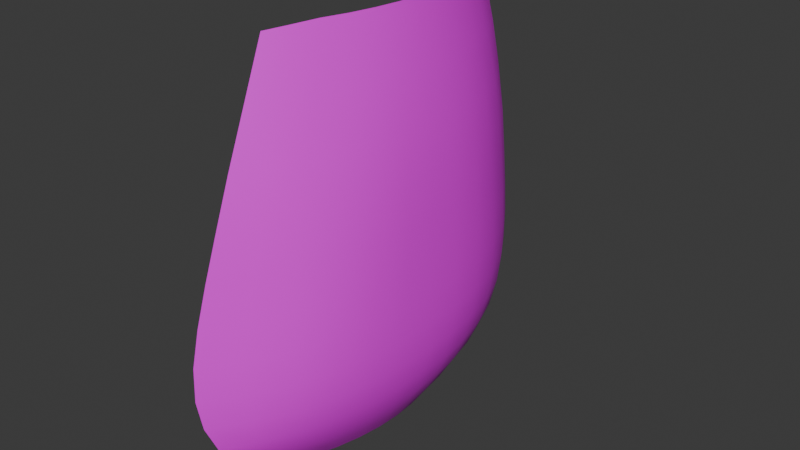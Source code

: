 # Source: Flame_burst_mesh.blend  (saved by Blender 4.0.36; exported with 4.5.12 LTS)
import bpy
from mathutils import Matrix  # noqa: F401  (used for matrix-valued properties, if any)

bpy.ops.wm.read_factory_settings(use_empty=True)
scene = bpy.context.scene
scene.name = 'Scene'

# ---- collections
col_collection = bpy.data.collections.new('Collection'); scene.collection.children.link(col_collection)

# ---- images (referenced by path relative to the original .blend; pixels are not part of the script)
import os
ASSET_DIR = os.environ.get("B2B_ASSET_DIR", "")  # directory of the original .blend (textures are referenced by path, not embedded)
HERE = os.path.dirname(os.path.abspath(__file__))  # packed textures are extracted next to this script under _unpacked/

def load_image(name, relpath, width, height, colorspace="sRGB"):
    """Load a texture the original file referenced (path relative to the .blend, or extracted next to this script)."""
    p = next((c for c in (os.path.join(HERE, relpath), os.path.join(ASSET_DIR, relpath)) if relpath and os.path.exists(c)), "")
    if p:
        img = bpy.data.images.load(p, check_existing=True)
        img.name = name
    else:  # same state as the original file: an image datablock whose file is absent (Cycles renders it pink)
        img = bpy.data.images.new(name, width, height)
        img.source = "FILE"
        img.filepath = "//" + (relpath or name)
    img.colorspace_settings.name = colorspace
    return img
img_t_firenoise_png = load_image('T_FireNoise.png', 'T_FireNoise.png', 1024, 1024, 'sRGB')

# ---- materials (node trees are filled in below, after node groups)
mat_material_001 = bpy.data.materials.new('Material.001')
mat_material_001.use_transparent_shadow = False

# ---- material node trees
mat_material_001.use_nodes = True; mat_material_001.node_tree.nodes.clear()
_N = mat_material_001.node_tree.nodes; _L = mat_material_001.node_tree.links
n0 = _N.new('ShaderNodeBsdfPrincipled'); n0.name = 'Principled BSDF'; n0.location = (10, 300)
n0.inputs[3].default_value = 1.45
n1 = _N.new('ShaderNodeOutputMaterial'); n1.name = 'Material Output'; n1.location = (300, 300)
n2 = _N.new('ShaderNodeTexImage'); n2.name = 'Image Texture'; n2.location = (-280, 275)
n2.image = img_t_firenoise_png
_L.new(n0.outputs[0], n1.inputs[0])
_L.new(n2.outputs[0], n0.inputs[0])
n1.is_active_output = True

# ---- world
world_world = bpy.data.worlds.new('World'); scene.world = world_world
world_world.use_nodes = True; world_world.node_tree.nodes.clear()
_N = world_world.node_tree.nodes; _L = world_world.node_tree.links
n0 = _N.new('ShaderNodeOutputWorld'); n0.name = 'World Output'; n0.location = (300, 300)
n1 = _N.new('ShaderNodeBackground'); n1.name = 'Background'; n1.location = (10, 300)
n1.inputs[0].default_value = (0.05088, 0.05088, 0.05088, 1.0)
_L.new(n1.outputs[0], n0.inputs[0])
n0.is_active_output = True
world_world.color = (0.05088, 0.05088, 0.05088)
world_world.use_sun_shadow = False
world_world.sun_shadow_jitter_overblur = 0.0

# ---- meshes
me_plane = bpy.data.meshes.new('Plane')
me_plane.from_pydata([(0.07635, -0.8392, 2.533), (-0.03793, -0.8009, 0.04043), (0.08039, 0.8413, 2.533), (-0.03394, 0.8029, 0.04039), (0.04003, -1.058, 1.904), (-0.0006145, -1.213, 1.377), (-0.0387, -1.302, 0.9344), (-0.03091, -1.28, 0.5622), (-0.004338, -1.104, 0.2565), (-0.004379, 1.103, 0.2563), (-0.03448, 1.278, 0.5621), (-0.04281, 1.3, 0.9344), (-0.002499, 1.212, 1.377), (0.04097, 1.059, 1.904), (0.1928, 0.5792, 2.554), (0.2677, 0.2827, 2.553), (0.2935, 0.0002102, 2.553), (0.2658, -0.2815, 2.553), (0.1874, -0.5762, 2.554), (0.0338, -0.5705, -0.0003641), (0.1177, -0.2911, -0.0004773), (0.1499, 0.0003277, -0.0004915), (0.1202, 0.2926, -0.0004773), (0.03937, 0.5737, -0.0003641), (0.239, -0.7419, 1.903), (0.3536, -0.3644, 1.902), (0.3794, 3.56e-05, 1.902), (0.3545, 0.365, 1.902), (0.2424, 0.7441, 1.903), (0.2451, -0.8357, 1.378), (0.3766, -0.4117, 1.378), (0.3992, 1.602e-07, 1.378), (0.3771, 0.4122, 1.378), (0.2469, 0.8373, 1.378), (0.2382, -0.8977, 0.9353), (0.3762, -0.4443, 0.9359), (0.3992, 4.703e-07, 0.9361), (0.3766, 0.4447, 0.9359), (0.239, 0.8989, 0.9353), (0.2193, -0.8839, 0.5615), (0.3538, -0.4383, 0.5613), (0.3834, 3.029e-05, 0.5612), (0.3545, 0.4389, 0.5612), (0.2207, 0.8854, 0.5615), (0.1596, -0.7675, 0.255), (0.2691, -0.384, 0.2548), (0.3046, 0.0001688, 0.2547), (0.2711, 0.385, 0.2547), (0.1634, 0.7696, 0.2549), (0.1297, -0.7367, 2.544), (-0.02377, -0.9534, 0.1298), (-0.007847, 0.6848, 0.004913), (0.05439, 0.9509, 2.199), (0.05193, -0.9496, 2.199), (0.02222, -1.145, 1.626), (-0.02314, -1.266, 1.147), (-0.04156, -1.308, 0.7395), (-0.01138, -1.214, 0.4015), (-0.0217, 0.9541, 0.1297), (-0.01343, 1.212, 0.4014), (-0.04583, 1.306, 0.7395), (-0.02634, 1.264, 1.147), (0.02173, 1.144, 1.626), (0.1481, 0.9104, 1.903), (0.1315, 1.03, 1.377), (0.1097, 1.105, 0.9349), (0.1028, 1.087, 0.5618), (0.0839, 0.9416, 0.2555), (0.1351, 0.7397, 2.544), (0.237, 0.4303, 2.553), (0.2869, 0.1396, 2.553), (0.2862, -0.139, 2.553), (0.2332, -0.4281, 2.553), (-0.0132, -0.6818, 0.004917), (0.08035, -0.4377, -0.0004438), (0.1414, -0.1446, -0.0004894), (0.1425, 0.1455, -0.0004894), (0.08465, 0.4402, -0.0004438), (0.1453, -0.9087, 1.903), (0.3089, -0.5555, 1.903), (0.3745, -0.1798, 1.902), (0.3747, 0.1799, 1.902), (0.3114, 0.5571, 1.903), (0.131, -1.029, 1.377), (0.3275, -0.6263, 1.378), (0.3961, -0.2035, 1.378), (0.3962, 0.2035, 1.378), (0.329, 0.6275, 1.378), (0.1108, -1.105, 0.9349), (0.3262, -0.674, 0.9356), (0.396, -0.22, 0.936), (0.396, 0.2201, 0.936), (0.3272, 0.675, 0.9356), (0.1033, -1.087, 0.5618), (0.3027, -0.6643, 0.5613), (0.3777, -0.2172, 0.5612), (0.3779, 0.2173, 0.5612), (0.3042, 0.6656, 0.5613), (0.08152, -0.9404, 0.2556), (0.2232, -0.5793, 0.2548), (0.2958, -0.1908, 0.2547), (0.2967, 0.1913, 0.2547), (0.2265, 0.5811, 0.2547), (0.1974, -0.8384, 0.4002), (0.3209, -0.4171, 0.3999), (0.3544, 8.991e-05, 0.3998), (0.3223, 0.4179, 0.3999), (0.1999, 0.8401, 0.4002), (0.2316, -0.903, 0.7398), (0.3702, -0.4473, 0.74), (0.396, 4.895e-06, 0.74), (0.3706, 0.4477, 0.74), (0.2324, 0.9043, 0.7397), (0.2422, -0.8719, 1.148), (0.3778, -0.4307, 1.149), (0.3998, 9.139e-08, 1.149), (0.3782, 0.4311, 1.149), (0.2434, 0.8733, 1.148), (0.2464, -0.7959, 1.626), (0.3715, -0.3913, 1.625), (0.3957, 4.788e-06, 1.625), (0.3722, 0.3918, 1.625), (0.249, 0.7978, 1.626), (0.2181, -0.6688, 2.215), (0.3157, -0.3263, 2.217), (0.3426, 0.0001098, 2.217), (0.317, 0.3272, 2.217), (0.2225, 0.6714, 2.215), (0.1024, -0.6748, 0.1236), (0.1986, -0.3403, 0.1234), (0.2333, 0.0002489, 0.1234), (0.2009, 0.3417, 0.1234), (0.1071, 0.6775, 0.1235), (0.04397, 0.8206, 0.1248), (0.1448, 0.8416, 2.209), (0.1433, 0.981, 1.626), (0.1192, 1.074, 1.148), (0.1045, 1.111, 0.7396), (0.1003, 1.031, 0.4007), (0.09948, -1.031, 0.4008), (0.2717, -0.6309, 0.4), (0.3468, -0.207, 0.3998), (0.3474, 0.2073, 0.3998), (0.274, 0.6324, 0.3999), (0.1057, -1.111, 0.7396), (0.3193, -0.6783, 0.7399), (0.3917, -0.2215, 0.74), (0.3918, 0.2216, 0.74), (0.3203, 0.6794, 0.7399), (0.1197, -1.074, 1.148), (0.3282, -0.6541, 1.148), (0.3969, -0.2131, 1.149), (0.397, 0.2132, 1.149), (0.3294, 0.6552, 1.148), (0.1417, -0.9798, 1.626), (0.3238, -0.596, 1.625), (0.3918, -0.1931, 1.625), (0.3919, 0.1932, 1.625), (0.3257, 0.5974, 1.625), (0.1408, -0.8393, 2.209), (0.2764, -0.4972, 2.217), (0.3365, -0.161, 2.217), (0.3369, 0.1614, 2.217), (0.2795, 0.4991, 2.217), (0.04006, -0.8187, 0.1249), (0.1568, -0.5125, 0.1234), (0.2243, -0.1692, 0.1234), (0.2253, 0.1699, 0.1234), (0.1607, 0.5147, 0.1234)], [], [(48, 132, 133, 67), (132, 23, 51, 133), (133, 51, 3, 58), (67, 133, 58, 9), (14, 127, 134, 68), (127, 28, 63, 134), (134, 63, 13, 52), (68, 134, 52, 2), (28, 122, 135, 63), (122, 33, 64, 135), (135, 64, 12, 62), (63, 135, 62, 13), (33, 117, 136, 64), (117, 38, 65, 136), (136, 65, 11, 61), (64, 136, 61, 12), (38, 112, 137, 65), (112, 43, 66, 137), (137, 66, 10, 60), (65, 137, 60, 11), (43, 107, 138, 66), (107, 48, 67, 138), (138, 67, 9, 59), (66, 138, 59, 10), (7, 57, 139, 93), (57, 8, 98, 139), (139, 98, 44, 103), (93, 139, 103, 39), (39, 103, 140, 94), (103, 44, 99, 140), (140, 99, 45, 104), (94, 140, 104, 40), (40, 104, 141, 95), (104, 45, 100, 141), (141, 100, 46, 105), (95, 141, 105, 41), (41, 105, 142, 96), (105, 46, 101, 142), (142, 101, 47, 106), (96, 142, 106, 42), (42, 106, 143, 97), (106, 47, 102, 143), (143, 102, 48, 107), (97, 143, 107, 43), (6, 56, 144, 88), (56, 7, 93, 144), (144, 93, 39, 108), (88, 144, 108, 34), (34, 108, 145, 89), (108, 39, 94, 145), (145, 94, 40, 109), (89, 145, 109, 35), (35, 109, 146, 90), (109, 40, 95, 146), (146, 95, 41, 110), (90, 146, 110, 36), (36, 110, 147, 91), (110, 41, 96, 147), (147, 96, 42, 111), (91, 147, 111, 37), (37, 111, 148, 92), (111, 42, 97, 148), (148, 97, 43, 112), (92, 148, 112, 38), (5, 55, 149, 83), (55, 6, 88, 149), (149, 88, 34, 113), (83, 149, 113, 29), (29, 113, 150, 84), (113, 34, 89, 150), (150, 89, 35, 114), (84, 150, 114, 30), (30, 114, 151, 85), (114, 35, 90, 151), (151, 90, 36, 115), (85, 151, 115, 31), (31, 115, 152, 86), (115, 36, 91, 152), (152, 91, 37, 116), (86, 152, 116, 32), (32, 116, 153, 87), (116, 37, 92, 153), (153, 92, 38, 117), (87, 153, 117, 33), (4, 54, 154, 78), (54, 5, 83, 154), (154, 83, 29, 118), (78, 154, 118, 24), (24, 118, 155, 79), (118, 29, 84, 155), (155, 84, 30, 119), (79, 155, 119, 25), (25, 119, 156, 80), (119, 30, 85, 156), (156, 85, 31, 120), (80, 156, 120, 26), (26, 120, 157, 81), (120, 31, 86, 157), (157, 86, 32, 121), (81, 157, 121, 27), (27, 121, 158, 82), (121, 32, 87, 158), (158, 87, 33, 122), (82, 158, 122, 28), (0, 53, 159, 49), (53, 4, 78, 159), (159, 78, 24, 123), (49, 159, 123, 18), (18, 123, 160, 72), (123, 24, 79, 160), (160, 79, 25, 124), (72, 160, 124, 17), (17, 124, 161, 71), (124, 25, 80, 161), (161, 80, 26, 125), (71, 161, 125, 16), (16, 125, 162, 70), (125, 26, 81, 162), (162, 81, 27, 126), (70, 162, 126, 15), (15, 126, 163, 69), (126, 27, 82, 163), (163, 82, 28, 127), (69, 163, 127, 14), (8, 50, 164, 98), (50, 1, 73, 164), (164, 73, 19, 128), (98, 164, 128, 44), (44, 128, 165, 99), (128, 19, 74, 165), (165, 74, 20, 129), (99, 165, 129, 45), (45, 129, 166, 100), (129, 20, 75, 166), (166, 75, 21, 130), (100, 166, 130, 46), (46, 130, 167, 101), (130, 21, 76, 167), (167, 76, 22, 131), (101, 167, 131, 47), (47, 131, 168, 102), (131, 22, 77, 168), (168, 77, 23, 132), (102, 168, 132, 48)])
me_plane.polygons.foreach_set('use_smooth', [True] * 144)
_uv = me_plane.uv_layers.new(name='UVMap')
_uv.uv.foreach_set('vector', [0.83, 0.1799, 0.8313, 0.08899, 0.9167, 0.08333, 0.9167, 0.1667, 0.8313, 0.08899, 0.8327, 0.0, 0.9167, 2.98e-08, 0.9167, 0.08333, 0.9167, 0.08333, 0.9167, 2.98e-08, 1.0, 0.0, 1.0, 0.08333, 0.9167, 0.1667, 0.9167, 0.08333, 1.0, 0.08333, 1.0, 0.1667, 0.8368, 1.0, 0.8389, 0.9266, 0.9186, 0.9309, 0.9167, 1.0, 0.8389, 0.9266, 0.8291, 0.8546, 0.9189, 0.8704, 0.9186, 0.9309, 0.9186, 0.9309, 0.9189, 0.8704, 1.0, 0.8665, 1.0, 0.9273, 0.9167, 1.0, 0.9186, 0.9309, 1.0, 0.9273, 1.0, 1.0, 0.8291, 0.8546, 0.8216, 0.7821, 0.9198, 0.8093, 0.9189, 0.8704, 0.8216, 0.7821, 0.8281, 0.7124, 0.9238, 0.7395, 0.9198, 0.8093, 0.9198, 0.8093, 0.9238, 0.7395, 1.0, 0.732, 1.0, 0.8053, 0.9189, 0.8704, 0.9198, 0.8093, 1.0, 0.8053, 1.0, 0.8665, 0.8281, 0.7124, 0.8404, 0.6414, 0.9258, 0.6505, 0.9238, 0.7395, 0.8404, 0.6414, 0.847, 0.5573, 0.9228, 0.5446, 0.9258, 0.6505, 0.9258, 0.6505, 0.9228, 0.5446, 1.0, 0.5357, 1.0, 0.6404, 0.9238, 0.7395, 0.9258, 0.6505, 1.0, 0.6404, 1.0, 0.732, 0.847, 0.5573, 0.8446, 0.457, 0.919, 0.4375, 0.9228, 0.5446, 0.8446, 0.457, 0.8381, 0.3516, 0.9156, 0.3364, 0.919, 0.4375, 0.919, 0.4375, 0.9156, 0.3364, 1.0, 0.3335, 1.0, 0.4293, 0.9228, 0.5446, 0.919, 0.4375, 1.0, 0.4293, 1.0, 0.5357, 0.8381, 0.3516, 0.8318, 0.2626, 0.9159, 0.2504, 0.9156, 0.3364, 0.8318, 0.2626, 0.83, 0.1799, 0.9167, 0.1667, 0.9159, 0.2504, 0.9159, 0.2504, 0.9167, 0.1667, 1.0, 0.1667, 1.0, 0.25, 0.9156, 0.3364, 0.9159, 0.2504, 1.0, 0.25, 1.0, 0.3335, 0.0, 0.3547, 0.0, 0.2729, 0.06897, 0.3175, 0.06731, 0.3916, 0.0, 0.2729, 0.0, 0.1769, 0.07613, 0.2093, 0.06897, 0.3175, 0.06897, 0.3175, 0.07613, 0.2093, 0.1561, 0.2275, 0.1473, 0.3426, 0.06731, 0.3916, 0.06897, 0.3175, 0.1473, 0.3426, 0.1465, 0.4113, 0.1465, 0.4113, 0.1473, 0.3426, 0.2354, 0.318, 0.2389, 0.3911, 0.1473, 0.3426, 0.1561, 0.2275, 0.2427, 0.2094, 0.2354, 0.318, 0.2354, 0.318, 0.2427, 0.2094, 0.3317, 0.1768, 0.3328, 0.2722, 0.2389, 0.3911, 0.2354, 0.318, 0.3328, 0.2722, 0.3461, 0.3536, 0.3461, 0.3536, 0.3328, 0.2722, 0.4244, 0.2535, 0.4451, 0.3487, 0.3328, 0.2722, 0.3317, 0.1768, 0.4167, 0.1667, 0.4244, 0.2535, 0.4244, 0.2535, 0.4167, 0.1667, 0.4974, 0.1787, 0.5063, 0.2648, 0.4451, 0.3487, 0.4244, 0.2535, 0.5063, 0.2648, 0.5313, 0.3588, 0.5313, 0.3588, 0.5063, 0.2648, 0.5862, 0.2922, 0.6069, 0.371, 0.5063, 0.2648, 0.4974, 0.1787, 0.5752, 0.208, 0.5862, 0.2922, 0.5862, 0.2922, 0.5752, 0.208, 0.655, 0.2259, 0.6682, 0.3058, 0.6069, 0.371, 0.5862, 0.2922, 0.6682, 0.3058, 0.6869, 0.3782, 0.6869, 0.3782, 0.6682, 0.3058, 0.7495, 0.2907, 0.7641, 0.3696, 0.6682, 0.3058, 0.655, 0.2259, 0.7401, 0.2093, 0.7495, 0.2907, 0.7495, 0.2907, 0.7401, 0.2093, 0.83, 0.1799, 0.8318, 0.2626, 0.7641, 0.3696, 0.7495, 0.2907, 0.8318, 0.2626, 0.8381, 0.3516, 0.0, 0.5136, 0.0, 0.4318, 0.06895, 0.4496, 0.0711, 0.5218, 0.0, 0.4318, 0.0, 0.3547, 0.06731, 0.3916, 0.06895, 0.4496, 0.06895, 0.4496, 0.06731, 0.3916, 0.1465, 0.4113, 0.1494, 0.4603, 0.0711, 0.5218, 0.06895, 0.4496, 0.1494, 0.4603, 0.1525, 0.5252, 0.1525, 0.5252, 0.1494, 0.4603, 0.2444, 0.4496, 0.2428, 0.5226, 0.1494, 0.4603, 0.1465, 0.4113, 0.2389, 0.3911, 0.2444, 0.4496, 0.2444, 0.4496, 0.2389, 0.3911, 0.3461, 0.3536, 0.3534, 0.4371, 0.2428, 0.5226, 0.2444, 0.4496, 0.3534, 0.4371, 0.3461, 0.5172, 0.3461, 0.5172, 0.3534, 0.4371, 0.458, 0.4393, 0.4444, 0.5146, 0.3534, 0.4371, 0.3461, 0.3536, 0.4451, 0.3487, 0.458, 0.4393, 0.458, 0.4393, 0.4451, 0.3487, 0.5313, 0.3588, 0.5433, 0.4513, 0.4444, 0.5146, 0.458, 0.4393, 0.5433, 0.4513, 0.5303, 0.5239, 0.5303, 0.5239, 0.5433, 0.4513, 0.6171, 0.4609, 0.6088, 0.5342, 0.5433, 0.4513, 0.5313, 0.3588, 0.6069, 0.371, 0.6171, 0.4609, 0.6171, 0.4609, 0.6069, 0.371, 0.6869, 0.3782, 0.6965, 0.4731, 0.6088, 0.5342, 0.6171, 0.4609, 0.6965, 0.4731, 0.6929, 0.5532, 0.6929, 0.5532, 0.6965, 0.4731, 0.7735, 0.4739, 0.7728, 0.5635, 0.6965, 0.4731, 0.6869, 0.3782, 0.7641, 0.3696, 0.7735, 0.4739, 0.7735, 0.4739, 0.7641, 0.3696, 0.8381, 0.3516, 0.8446, 0.457, 0.7728, 0.5635, 0.7735, 0.4739, 0.8446, 0.457, 0.847, 0.5573, 0.0, 0.6734, 0.0, 0.5917, 0.07525, 0.5977, 0.07779, 0.6797, 0.0, 0.5917, 0.0, 0.5136, 0.0711, 0.5218, 0.07525, 0.5977, 0.07525, 0.5977, 0.0711, 0.5218, 0.1525, 0.5252, 0.1572, 0.6001, 0.07779, 0.6797, 0.07525, 0.5977, 0.1572, 0.6001, 0.1641, 0.6727, 0.1641, 0.6727, 0.1572, 0.6001, 0.2448, 0.593, 0.2573, 0.6536, 0.1572, 0.6001, 0.1525, 0.5252, 0.2428, 0.5226, 0.2448, 0.593, 0.2448, 0.593, 0.2428, 0.5226, 0.3461, 0.5172, 0.3403, 0.5843, 0.2573, 0.6536, 0.2448, 0.593, 0.3403, 0.5843, 0.3476, 0.6415, 0.3476, 0.6415, 0.3403, 0.5843, 0.4278, 0.5828, 0.4281, 0.6467, 0.3403, 0.5843, 0.3461, 0.5172, 0.4444, 0.5146, 0.4278, 0.5828, 0.4278, 0.5828, 0.4444, 0.5146, 0.5303, 0.5239, 0.5078, 0.5897, 0.4281, 0.6467, 0.4278, 0.5828, 0.5078, 0.5897, 0.5028, 0.6617, 0.5028, 0.6617, 0.5078, 0.5897, 0.5922, 0.5979, 0.5806, 0.6639, 0.5078, 0.5897, 0.5303, 0.5239, 0.6088, 0.5342, 0.5922, 0.5979, 0.5922, 0.5979, 0.6088, 0.5342, 0.6929, 0.5532, 0.6748, 0.6097, 0.5806, 0.6639, 0.5922, 0.5979, 0.6748, 0.6097, 0.6557, 0.6638, 0.6557, 0.6638, 0.6748, 0.6097, 0.7562, 0.6249, 0.7359, 0.6787, 0.6748, 0.6097, 0.6929, 0.5532, 0.7728, 0.5635, 0.7562, 0.6249, 0.7562, 0.6249, 0.7728, 0.5635, 0.847, 0.5573, 0.8404, 0.6414, 0.7359, 0.6787, 0.7562, 0.6249, 0.8404, 0.6414, 0.8281, 0.7124, 0.0, 0.8597, 0.0, 0.7687, 0.07429, 0.7763, 0.07079, 0.8699, 0.0, 0.7687, 0.0, 0.6734, 0.07779, 0.6797, 0.07429, 0.7763, 0.07429, 0.7763, 0.07779, 0.6797, 0.1641, 0.6727, 0.1657, 0.7582, 0.07079, 0.8699, 0.07429, 0.7763, 0.1657, 0.7582, 0.1606, 0.8541, 0.1606, 0.8541, 0.1657, 0.7582, 0.2649, 0.7239, 0.2593, 0.819, 0.1657, 0.7582, 0.1641, 0.6727, 0.2573, 0.6536, 0.2649, 0.7239, 0.2649, 0.7239, 0.2573, 0.6536, 0.3476, 0.6415, 0.3554, 0.7107, 0.2593, 0.819, 0.2649, 0.7239, 0.3554, 0.7107, 0.3493, 0.805, 0.3493, 0.805, 0.3554, 0.7107, 0.4326, 0.7216, 0.428, 0.8132, 0.3554, 0.7107, 0.3476, 0.6415, 0.4281, 0.6467, 0.4326, 0.7216, 0.4326, 0.7216, 0.4281, 0.6467, 0.5028, 0.6617, 0.505, 0.7413, 0.428, 0.8132, 0.4326, 0.7216, 0.505, 0.7413, 0.5077, 0.83, 0.5077, 0.83, 0.505, 0.7413, 0.581, 0.7437, 0.5969, 0.8345, 0.505, 0.7413, 0.5028, 0.6617, 0.5806, 0.6639, 0.581, 0.7437, 0.581, 0.7437, 0.5806, 0.6639, 0.6557, 0.6638, 0.6525, 0.7368, 0.5969, 0.8345, 0.581, 0.7437, 0.6525, 0.7368, 0.6749, 0.8291, 0.6749, 0.8291, 0.6525, 0.7368, 0.729, 0.7479, 0.7493, 0.8361, 0.6525, 0.7368, 0.6557, 0.6638, 0.7359, 0.6787, 0.729, 0.7479, 0.729, 0.7479, 0.7359, 0.6787, 0.8281, 0.7124, 0.8216, 0.7821, 0.7493, 0.8361, 0.729, 0.7479, 0.8216, 0.7821, 0.8291, 0.8546, 0.0, 1.0, 0.0, 0.9354, 0.07429, 0.943, 0.08056, 1.0, 0.0, 0.9354, 0.0, 0.8597, 0.07079, 0.8699, 0.07429, 0.943, 0.07429, 0.943, 0.07079, 0.8699, 0.1606, 0.8541, 0.1603, 0.9353, 0.08056, 1.0, 0.07429, 0.943, 0.1603, 0.9353, 0.1651, 1.0, 0.1651, 1.0, 0.1603, 0.9353, 0.2512, 0.9163, 0.25, 1.0, 0.1603, 0.9353, 0.1606, 0.8541, 0.2593, 0.819, 0.2512, 0.9163, 0.2512, 0.9163, 0.2593, 0.819, 0.3493, 0.805, 0.3382, 0.908, 0.25, 1.0, 0.2512, 0.9163, 0.3382, 0.908, 0.3333, 1.0, 0.3333, 1.0, 0.3382, 0.908, 0.4194, 0.9117, 0.4167, 1.0, 0.3382, 0.908, 0.3493, 0.805, 0.428, 0.8132, 0.4194, 0.9117, 0.4194, 0.9117, 0.428, 0.8132, 0.5077, 0.83, 0.5079, 0.9192, 0.4167, 1.0, 0.4194, 0.9117, 0.5079, 0.9192, 0.5043, 1.0, 0.5043, 1.0, 0.5079, 0.9192, 0.6079, 0.9246, 0.6002, 1.0, 0.5079, 0.9192, 0.5077, 0.83, 0.5969, 0.8345, 0.6079, 0.9246, 0.6079, 0.9246, 0.5969, 0.8345, 0.6749, 0.8291, 0.6965, 0.9233, 0.6002, 1.0, 0.6079, 0.9246, 0.6965, 0.9233, 0.6898, 1.0, 0.6898, 1.0, 0.6965, 0.9233, 0.7692, 0.9225, 0.7658, 1.0, 0.6965, 0.9233, 0.6749, 0.8291, 0.7493, 0.8361, 0.7692, 0.9225, 0.7692, 0.9225, 0.7493, 0.8361, 0.8291, 0.8546, 0.8389, 0.9266, 0.7658, 1.0, 0.7692, 0.9225, 0.8389, 0.9266, 0.8368, 1.0, 0.0, 0.1769, 0.0, 0.08338, 0.08241, 0.09229, 0.07613, 0.2093, 0.0, 0.08338, 0.0, 0.0, 0.08333, 0.0, 0.08241, 0.09229, 0.08241, 0.09229, 0.08333, 0.0, 0.1667, 0.0, 0.1649, 0.09928, 0.07613, 0.2093, 0.08241, 0.09229, 0.1649, 0.09928, 0.1561, 0.2275, 0.1561, 0.2275, 0.1649, 0.09928, 0.2491, 0.09229, 0.2427, 0.2094, 0.1649, 0.09928, 0.1667, 0.0, 0.25, 0.0, 0.2491, 0.09229, 0.2491, 0.09229, 0.25, 0.0, 0.3333, 0.0, 0.3333, 0.08338, 0.2427, 0.2094, 0.2491, 0.09229, 0.3333, 0.08338, 0.3317, 0.1768, 0.3317, 0.1768, 0.3333, 0.08338, 0.4167, 0.08333, 0.4167, 0.1667, 0.3333, 0.08338, 0.3333, 0.0, 0.4167, 0.0, 0.4167, 0.08333, 0.4167, 0.08333, 0.4167, 0.0, 0.4992, 0.0, 0.4981, 0.08817, 0.4167, 0.1667, 0.4167, 0.08333, 0.4981, 0.08817, 0.4974, 0.1787, 0.4974, 0.1787, 0.4981, 0.08817, 0.5759, 0.1063, 0.5752, 0.208, 0.4981, 0.08817, 0.4992, 0.0, 0.5796, 0.0, 0.5759, 0.1063, 0.5759, 0.1063, 0.5796, 0.0, 0.6608, 1.863e-09, 0.6562, 0.1169, 0.5752, 0.208, 0.5759, 0.1063, 0.6562, 0.1169, 0.655, 0.2259, 0.655, 0.2259, 0.6562, 0.1169, 0.7423, 0.1068, 0.7401, 0.2093, 0.6562, 0.1169, 0.6608, 1.863e-09, 0.7462, 0.0, 0.7423, 0.1068, 0.7423, 0.1068, 0.7462, 0.0, 0.8327, 0.0, 0.8313, 0.08899, 0.7401, 0.2093, 0.7423, 0.1068, 0.8313, 0.08899, 0.83, 0.1799])
me_plane.materials.append(mat_material_001)
me_plane.update()

# ---- objects
ob_plane = bpy.data.objects.new('Plane', me_plane)

# ---- transforms, parenting, visibility, modifiers, constraints
ob_plane.location = (0.0, 0.0, 0.0)

# ---- collection membership
col_collection.objects.link(ob_plane)

# ---- scene / render settings (as saved in the file)
scene.frame_start = 1; scene.frame_end = 250; scene.frame_set(1)
scene.render.engine = 'BLENDER_EEVEE_NEXT'
scene.cycles.sampling_pattern = 'TABULATED_SOBOL'
bpy.context.view_layer.update()

# ---- added for rendering (the .blend has no active camera and no usable light): camera, sun
cam_auto = bpy.data.cameras.new('AutoCamera')
cam_auto.lens = 50.0
cam_auto.sensor_width = 36.0
cam_auto.clip_end = 1000.0
ob_auto_camera = bpy.data.objects.new('AutoCamera', cam_auto)
scene.collection.objects.link(ob_auto_camera)
ob_auto_camera.location = (3.58403, -4.08943, 4.00238)
ob_auto_camera.rotation_euler = (1.09748, -7.21219e-08, 0.694738)
scene.camera = ob_auto_camera
light_auto_sun = bpy.data.lights.new('AutoSun', 'SUN')
light_auto_sun.energy = 3.0
light_auto_sun.angle = 0.0523599
ob_auto_sun = bpy.data.objects.new('AutoSun', light_auto_sun)
scene.collection.objects.link(ob_auto_sun)
ob_auto_sun.rotation_euler = (0.872665, 0.174533, 0.523599)
bpy.context.view_layer.update()
